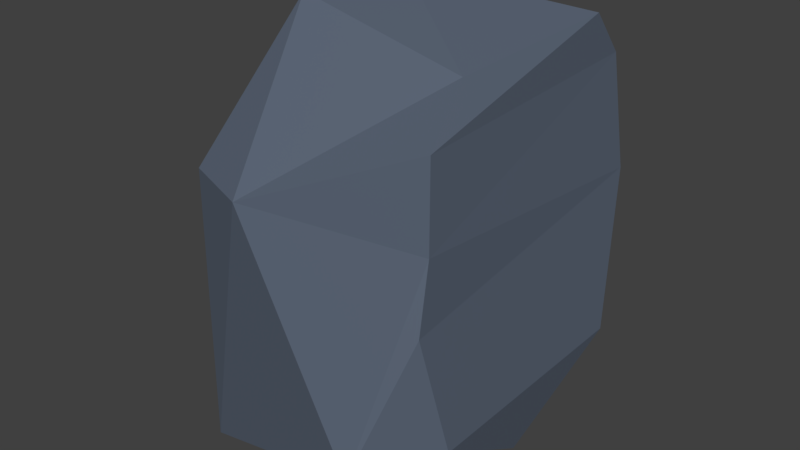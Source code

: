 # Source: stone_mine.blend  (saved by Blender 4.0.36; exported with 4.5.12 LTS)
import bpy
from mathutils import Matrix  # noqa: F401  (used for matrix-valued properties, if any)

bpy.ops.wm.read_factory_settings(use_empty=True)
scene = bpy.context.scene
scene.name = 'Scene'

# ---- collections
col_collection_1 = bpy.data.collections.new('Collection 1'); scene.collection.children.link(col_collection_1)
col_collection_2 = bpy.data.collections.new('Collection 2'); scene.collection.children.link(col_collection_2)

# ---- images (referenced by path relative to the original .blend; pixels are not part of the script)
import os
ASSET_DIR = os.environ.get("B2B_ASSET_DIR", "")  # directory of the original .blend (textures are referenced by path, not embedded)
HERE = os.path.dirname(os.path.abspath(__file__))  # packed textures are extracted next to this script under _unpacked/

def load_image(name, relpath, width, height, colorspace="sRGB"):
    """Load a texture the original file referenced (path relative to the .blend, or extracted next to this script)."""
    p = next((c for c in (os.path.join(HERE, relpath), os.path.join(ASSET_DIR, relpath)) if relpath and os.path.exists(c)), "")
    if p:
        img = bpy.data.images.load(p, check_existing=True)
        img.name = name
    else:  # same state as the original file: an image datablock whose file is absent (Cycles renders it pink)
        img = bpy.data.images.new(name, width, height)
        img.source = "FILE"
        img.filepath = "//" + (relpath or name)
    img.colorspace_settings.name = colorspace
    return img
img_towerdefencelikepallet_png_002 = load_image('TowerDefenceLikePallet.png.002', '_unpacked/TowerDefenceLikePallet.8127c91e.png', 128, 128, 'sRGB')

# ---- materials (node trees are filled in below, after node groups)
mat_default_tex = bpy.data.materials.new('Default_tex')
mat_default_tex.alpha_threshold = 0.0
mat_default_tex.roughness = 0.5
mat_default_tex.line_color = (0.0, 0.0, 0.0, 1.0)

# ---- material node trees
mat_default_tex.use_nodes = True; mat_default_tex.node_tree.nodes.clear()
_N = mat_default_tex.node_tree.nodes; _L = mat_default_tex.node_tree.links
n0 = _N.new('ShaderNodeOutputMaterial'); n0.name = 'Material Output'; n0.location = (300, 300)
n1 = _N.new('ShaderNodeTexImage'); n1.name = 'Image Texture'; n1.location = (-180, 300)
n1.width = 140
n1.image = img_towerdefencelikepallet_png_002
n2 = _N.new('ShaderNodeBsdfPrincipled'); n2.name = 'Principled BSDF'; n2.location = (0, 0)
n2.inputs[3].default_value = 1.45
_L.new(n1.outputs[0], n2.inputs[0])
_L.new(n2.outputs[0], n0.inputs[0])
n0.is_active_output = True

# ---- world
world_world = bpy.data.worlds.new('World'); scene.world = world_world
world_world.color = (0.05088, 0.05088, 0.05088)
world_world.use_sun_shadow = False
world_world.sun_shadow_jitter_overblur = 0.0
world_world.cycles.sampling_method = 'MANUAL'

# ---- meshes
me_icosphere_001 = bpy.data.meshes.new('Icosphere.001')
me_icosphere_001.from_pydata([(0.2808, -0.5, 0.2918), (0.1224, -0.02417, 0.0), (0.256, 0.5, 0.2818), (-0.06623, -0.4361, 0.8375), (-0.3175, -0.3513, 0.02705), (-0.2717, 0.2015, 0.08957), (-0.3876, 0.05039, 0.5747), (-0.2429, 0.2459, 0.7573), (0.3816, -0.38, 0.8528), (0.3939, -0.3553, 0.3367), (0.3793, -0.4091, 0.653), (0.3516, -0.01605, 0.1247), (0.3978, 0.2914, 0.3509), (0.3794, 0.3478, 0.7786), (0.3451, -0.2274, 1.158), (0.3818, 0.2201, 1.185), (0.382, -0.3606, 1.07), (0.372, 0.3044, 1.081), (0.02236, 0.009134, 1.253), (-0.09641, 0.3953, 0.8155), (-0.0636, -0.2, 1.239), (-0.2331, 0.3784, 0.5973), (-0.2331, -0.3854, 0.8346), (-0.3768, -0.2219, 0.311), (-0.3978, 0.1726, 0.2229), (-0.0958, 0.4111, 0.8939)], [], [(9, 10, 0), (9, 0, 1, 11), (11, 1, 2, 12), (12, 2, 13), (20, 6, 23, 22), (1, 0, 4), (2, 1, 5), (23, 6, 24), (21, 7, 25, 19), (0, 3, 4), (1, 4, 5), (10, 12, 13, 8), (16, 17, 15, 14), (25, 7, 20, 18), (20, 7, 6), (21, 5, 24), (3, 8, 16), (0, 10, 8, 3), (9, 11, 12, 10), (5, 4, 23, 24), (4, 3, 22, 23), (6, 7, 21, 24), (14, 20, 3, 16), (3, 20, 22), (13, 2, 19, 25, 17), (2, 5, 21, 19), (14, 15, 18, 20), (17, 25, 18, 15), (8, 13, 17, 16)])
_uv = me_icosphere_001.uv_layers.new(name='UVMap')
_uv.uv.foreach_set('vector', [0.1492, 0.917, 0.1561, 0.9263, 0.1442, 0.9196, 0.1492, 0.917, 0.1442, 0.9196, 0.1448, 0.8961, 0.1527, 0.9032, 0.1527, 0.9032, 0.1448, 0.8961, 0.1708, 0.8945, 0.1669, 0.9013, 0.1669, 0.9013, 0.1708, 0.8945, 0.1798, 0.9107, 0.2094, 0.9374, 0.2017, 0.9122, 0.2127, 0.9028, 0.2175, 0.9224, 0.1483, 0.986, 0.1442, 0.9702, 0.1632, 0.9856, 0.2098, 0.9501, 0.2098, 0.9752, 0.1927, 0.9659, 0.2127, 0.9028, 0.2017, 0.9122, 0.1981, 0.8987, 0.1892, 0.9126, 0.1936, 0.9192, 0.1871, 0.9241, 0.1877, 0.9215, 0.1442, 0.9702, 0.1631, 0.956, 0.1632, 0.9856, 0.2098, 0.9752, 0.1929, 0.9821, 0.1927, 0.9659, 0.1561, 0.9263, 0.1669, 0.9013, 0.1798, 0.9107, 0.1621, 0.9307, 0.1684, 0.9357, 0.1866, 0.9195, 0.1871, 0.9242, 0.1743, 0.9346, 0.1871, 0.9241, 0.1936, 0.9192, 0.2037, 0.9424, 0.201, 0.943, 0.2037, 0.9424, 0.1936, 0.9192, 0.2017, 0.9122, 0.1896, 0.9494, 0.1927, 0.9659, 0.1871, 0.9644, 0.1631, 0.956, 0.1482, 0.95, 0.1508, 0.9427, 0.1442, 0.9702, 0.1457, 0.9567, 0.1482, 0.95, 0.1631, 0.956, 0.1492, 0.917, 0.1527, 0.9032, 0.1669, 0.9013, 0.1561, 0.9263, 0.1966, 0.8957, 0.2175, 0.8945, 0.2127, 0.9028, 0.1981, 0.8987, 0.1632, 0.9856, 0.1631, 0.956, 0.1693, 0.9579, 0.1697, 0.9764, 0.2017, 0.9122, 0.1936, 0.9192, 0.1892, 0.9126, 0.1981, 0.8987, 0.1542, 0.9397, 0.1697, 0.9418, 0.1631, 0.956, 0.1508, 0.9427, 0.1631, 0.956, 0.1697, 0.9418, 0.1693, 0.9579, 0.2175, 0.9132, 0.2183, 0.8945, 0.2352, 0.9104, 0.2357, 0.9126, 0.22, 0.9233, 0.2098, 0.9501, 0.1927, 0.9659, 0.1896, 0.9494, 0.1929, 0.943, 0.1743, 0.9346, 0.1871, 0.9242, 0.1871, 0.935, 0.1844, 0.9361, 0.22, 0.9233, 0.2357, 0.9126, 0.2357, 0.9351, 0.2205, 0.9279, 0.1621, 0.9307, 0.1798, 0.9107, 0.1866, 0.9195, 0.1684, 0.9357])
me_icosphere_001.materials.append(mat_default_tex)
me_icosphere_001.use_remesh_preserve_volume = False
me_icosphere_001.use_remesh_preserve_attributes = False
me_icosphere_001.use_mirror_vertex_groups = False
me_icosphere_001.update()

# ---- objects
ob_rock_006_iso = bpy.data.objects.new('Rock.006_iso', me_icosphere_001)

# ---- transforms, parenting, visibility, modifiers, constraints
ob_rock_006_iso.location = (0.0, 0.0, 0.0)
ob_rock_006_iso.lineart.crease_threshold = 0.0
_m = ob_rock_006_iso.modifiers.new('Displace', 'DISPLACE')
_m.mid_level = 0.0
_m.strength = 0.1
_m.texture_coords = 'GLOBAL'

# ---- collection membership
col_collection_1.objects.link(ob_rock_006_iso)

# ---- scene / render settings (as saved in the file)
scene.frame_start = 1; scene.frame_end = 250; scene.frame_set(4)
scene.render.engine = 'CYCLES'
scene.render.resolution_percentage = 50
scene.render.fps = 30
scene.render.dither_intensity = 0.0
scene.cycles.use_denoising = False
scene.cycles.samples = 128
scene.cycles.sampling_pattern = 'TABULATED_SOBOL'
scene.cycles.use_adaptive_sampling = False
scene.cycles.use_light_tree = False
scene.cycles.blur_glossy = 0.0
scene.cycles.sample_clamp_indirect = 0.0
scene.view_settings.view_transform = 'Standard'
bpy.context.view_layer.update()

# ---- added for rendering (the .blend has no active camera and no usable light): camera, sun
cam_auto = bpy.data.cameras.new('AutoCamera')
cam_auto.lens = 50.0
cam_auto.sensor_width = 36.0
cam_auto.clip_end = 1000.0
ob_auto_camera = bpy.data.objects.new('AutoCamera', cam_auto)
scene.collection.objects.link(ob_auto_camera)
ob_auto_camera.location = (1.78643, -2.13982, 2.0506)
ob_auto_camera.rotation_euler = (1.09748, -7.21219e-08, 0.694738)
scene.camera = ob_auto_camera
light_auto_sun = bpy.data.lights.new('AutoSun', 'SUN')
light_auto_sun.energy = 3.0
light_auto_sun.angle = 0.0523599
ob_auto_sun = bpy.data.objects.new('AutoSun', light_auto_sun)
scene.collection.objects.link(ob_auto_sun)
ob_auto_sun.rotation_euler = (0.872665, 0.174533, 0.523599)
bpy.context.view_layer.update()
